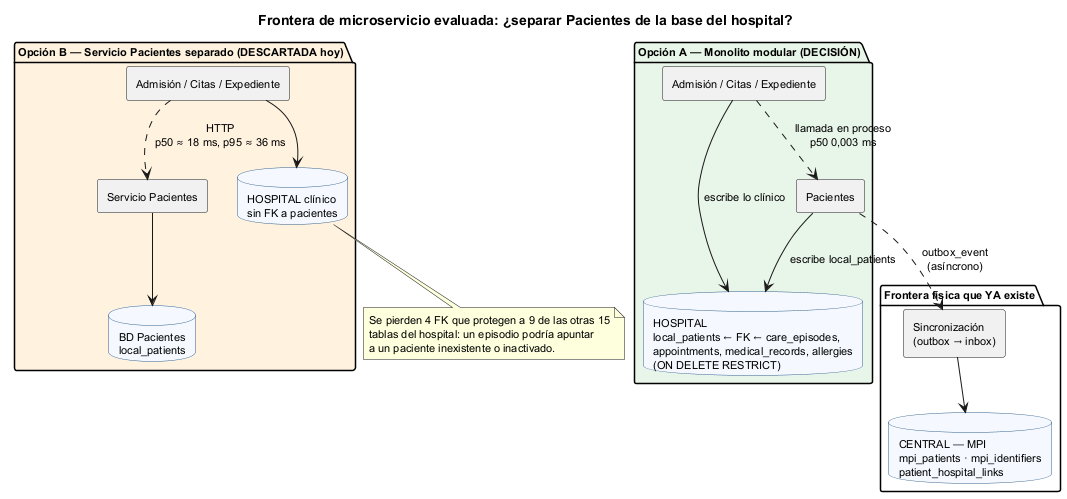

The diagram above was rendered by PlantUML. Its source (embedded in the PNG):
@startuml semana-05-frontera-microservicio
!pragma layout smetana
title Frontera de microservicio evaluada: ¿separar Pacientes de la base del hospital?
skinparam defaultFontSize 11
skinparam componentStyle rectangle
skinparam database {
  BackgroundColor #F5F9FF
  BorderColor #2F5D8A
}

package "Opción A — Monolito modular (DECISIÓN)" #E8F5E9 {
  [Pacientes] as PA
  [Admisión / Citas / Expediente] as CA
  database "HOSPITAL\nlocal_patients ← FK ← care_episodes,\nappointments, medical_records, allergies\n(ON DELETE RESTRICT)" as DBA
  PA --> DBA : escribe local_patients
  CA --> DBA : escribe lo clínico
  CA ..> PA : llamada en proceso\np50 0,003 ms
}

package "Opción B — Servicio Pacientes separado (DESCARTADA hoy)" #FFF3E0 {
  [Servicio Pacientes] as PB
  database "BD Pacientes\nlocal_patients" as DBP
  [Admisión / Citas / Expediente] as CB
  database "HOSPITAL clínico\nsin FK a pacientes" as DBC
  PB --> DBP
  CB --> DBC
  CB ..> PB : HTTP\np50 ≈ 18 ms, p95 ≈ 36 ms
}

note bottom of DBC
  Se pierden 4 FK que protegen a 9 de las otras 15
  tablas del hospital: un episodio podría apuntar
  a un paciente inexistente o inactivado.
end note

package "Frontera física que YA existe" {
  database "CENTRAL — MPI\nmpi_patients · mpi_identifiers\npatient_hospital_links" as MPI
  [Sincronización\n(outbox → inbox)] as SYNC
  SYNC --> MPI
}
PA ..> SYNC : outbox_event\n(asíncrono)
@enduml